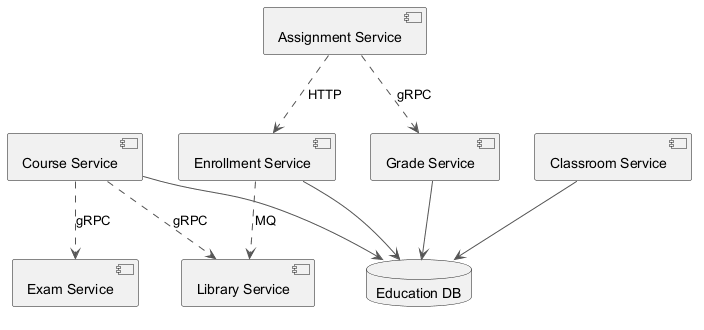

The diagram above was rendered by PlantUML. Its source (embedded in the PNG):
@startuml
skinparam backgroundColor #FFFFFF
skinparam classBackgroundColor #F1F8E9
skinparam classBorderColor #33691E
skinparam ArrowColor #555555
component "Assignment Service" as C_AssignmentService
component "Classroom Service" as C_ClassroomService
component "Course Service" as C_CourseService
component "Enrollment Service" as C_EnrollmentService
component "Grade Service" as C_GradeService
component "Library Service" as C_LibraryService
component "Exam Service" as C_ExamService
database "Education DB" as DB_education
C_ClassroomService --> DB_education
C_CourseService --> DB_education
C_EnrollmentService --> DB_education
C_GradeService --> DB_education
C_CourseService ..> C_ExamService : gRPC
C_AssignmentService ..> C_EnrollmentService : HTTP
C_AssignmentService ..> C_GradeService : gRPC
C_CourseService ..> C_LibraryService : gRPC
C_EnrollmentService ..> C_LibraryService : MQ
@enduml